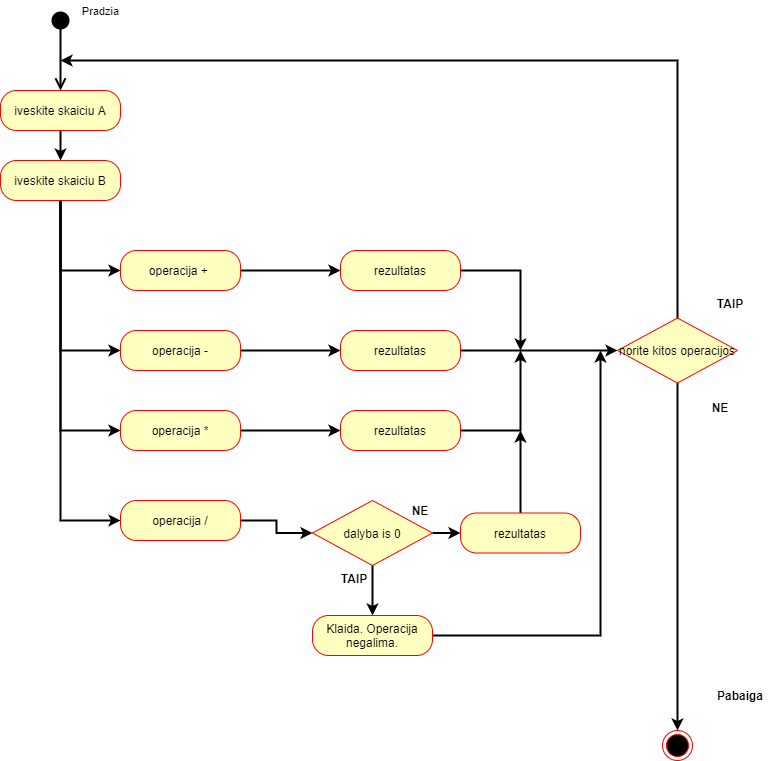

The diagram above was exported from draw.io. Its source (the exported page's mxGraphModel, read from the mxfile embedded in the PNG):
<mxGraphModel dx="1422" dy="1963" grid="1" gridSize="10" guides="1" tooltips="1" connect="1" arrows="1" fold="1" page="1" pageScale="1" pageWidth="827" pageHeight="1169" math="0" shadow="0">
  <root>
    <mxCell id="0" />
    <mxCell id="1" parent="0" />
    <mxCell id="knf9TG6l-m93-GbWa-9E-5" value="" style="ellipse;html=1;shape=endState;fillColor=#000000;strokeColor=#ff0000;" parent="1" vertex="1">
      <mxGeometry x="682" y="710" width="30" height="30" as="geometry" />
    </mxCell>
    <mxCell id="zg_okGhgDXS2CVZzXTcu-25" style="edgeStyle=orthogonalEdgeStyle;rounded=0;orthogonalLoop=1;jettySize=auto;html=1;exitX=0.5;exitY=1;exitDx=0;exitDy=0;entryX=0.5;entryY=0;entryDx=0;entryDy=0;strokeWidth=2;" edge="1" parent="1" source="knf9TG6l-m93-GbWa-9E-35" target="zg_okGhgDXS2CVZzXTcu-1">
      <mxGeometry relative="1" as="geometry" />
    </mxCell>
    <mxCell id="knf9TG6l-m93-GbWa-9E-35" value="iveskite skaiciu A" style="rounded=1;whiteSpace=wrap;html=1;arcSize=40;fontColor=#000000;fillColor=#ffffc0;strokeColor=#ff0000;" parent="1" vertex="1">
      <mxGeometry x="20" y="70" width="120" height="40" as="geometry" />
    </mxCell>
    <mxCell id="zg_okGhgDXS2CVZzXTcu-13" style="edgeStyle=orthogonalEdgeStyle;rounded=0;orthogonalLoop=1;jettySize=auto;html=1;entryX=0.5;entryY=0;entryDx=0;entryDy=0;strokeWidth=2;" edge="1" parent="1" source="knf9TG6l-m93-GbWa-9E-40" target="zg_okGhgDXS2CVZzXTcu-12">
      <mxGeometry relative="1" as="geometry" />
    </mxCell>
    <mxCell id="zg_okGhgDXS2CVZzXTcu-21" style="edgeStyle=orthogonalEdgeStyle;rounded=0;orthogonalLoop=1;jettySize=auto;html=1;entryX=0;entryY=0.5;entryDx=0;entryDy=0;strokeWidth=2;" edge="1" parent="1" source="knf9TG6l-m93-GbWa-9E-40" target="zg_okGhgDXS2CVZzXTcu-14">
      <mxGeometry relative="1" as="geometry" />
    </mxCell>
    <mxCell id="knf9TG6l-m93-GbWa-9E-40" value="dalyba is 0" style="rhombus;whiteSpace=wrap;html=1;fillColor=#ffffc0;strokeColor=#ff0000;" parent="1" vertex="1">
      <mxGeometry x="332" y="480" width="120" height="65" as="geometry" />
    </mxCell>
    <mxCell id="zg_okGhgDXS2CVZzXTcu-27" style="edgeStyle=orthogonalEdgeStyle;rounded=0;orthogonalLoop=1;jettySize=auto;html=1;exitX=0.5;exitY=1;exitDx=0;exitDy=0;entryX=0;entryY=0.5;entryDx=0;entryDy=0;strokeWidth=2;" edge="1" parent="1" source="zg_okGhgDXS2CVZzXTcu-1" target="zg_okGhgDXS2CVZzXTcu-2">
      <mxGeometry relative="1" as="geometry" />
    </mxCell>
    <mxCell id="zg_okGhgDXS2CVZzXTcu-28" style="edgeStyle=orthogonalEdgeStyle;rounded=0;orthogonalLoop=1;jettySize=auto;html=1;exitX=0.5;exitY=1;exitDx=0;exitDy=0;entryX=0;entryY=0.5;entryDx=0;entryDy=0;strokeWidth=2;" edge="1" parent="1" source="zg_okGhgDXS2CVZzXTcu-1" target="zg_okGhgDXS2CVZzXTcu-5">
      <mxGeometry relative="1" as="geometry" />
    </mxCell>
    <mxCell id="zg_okGhgDXS2CVZzXTcu-29" style="edgeStyle=orthogonalEdgeStyle;rounded=0;orthogonalLoop=1;jettySize=auto;html=1;exitX=0.5;exitY=1;exitDx=0;exitDy=0;entryX=0;entryY=0.5;entryDx=0;entryDy=0;strokeWidth=2;" edge="1" parent="1" source="zg_okGhgDXS2CVZzXTcu-1" target="zg_okGhgDXS2CVZzXTcu-8">
      <mxGeometry relative="1" as="geometry" />
    </mxCell>
    <mxCell id="zg_okGhgDXS2CVZzXTcu-40" style="edgeStyle=orthogonalEdgeStyle;rounded=0;orthogonalLoop=1;jettySize=auto;html=1;exitX=0.5;exitY=1;exitDx=0;exitDy=0;strokeWidth=2;entryX=0;entryY=0.5;entryDx=0;entryDy=0;" edge="1" parent="1" source="zg_okGhgDXS2CVZzXTcu-1" target="zg_okGhgDXS2CVZzXTcu-9">
      <mxGeometry relative="1" as="geometry">
        <mxPoint x="60" y="620" as="targetPoint" />
        <Array as="points">
          <mxPoint x="80" y="500" />
        </Array>
      </mxGeometry>
    </mxCell>
    <mxCell id="zg_okGhgDXS2CVZzXTcu-1" value="iveskite skaiciu B" style="rounded=1;whiteSpace=wrap;html=1;arcSize=40;fontColor=#000000;fillColor=#ffffc0;strokeColor=#ff0000;" vertex="1" parent="1">
      <mxGeometry x="20" y="140" width="120" height="40" as="geometry" />
    </mxCell>
    <mxCell id="zg_okGhgDXS2CVZzXTcu-17" style="edgeStyle=orthogonalEdgeStyle;rounded=0;orthogonalLoop=1;jettySize=auto;html=1;entryX=0;entryY=0.5;entryDx=0;entryDy=0;strokeWidth=2;" edge="1" parent="1" source="zg_okGhgDXS2CVZzXTcu-2" target="zg_okGhgDXS2CVZzXTcu-6">
      <mxGeometry relative="1" as="geometry" />
    </mxCell>
    <mxCell id="zg_okGhgDXS2CVZzXTcu-2" value="operacija +&amp;nbsp;" style="rounded=1;whiteSpace=wrap;html=1;arcSize=40;fontColor=#000000;fillColor=#ffffc0;strokeColor=#ff0000;" vertex="1" parent="1">
      <mxGeometry x="140" y="230" width="120" height="40" as="geometry" />
    </mxCell>
    <mxCell id="zg_okGhgDXS2CVZzXTcu-19" style="edgeStyle=orthogonalEdgeStyle;rounded=0;orthogonalLoop=1;jettySize=auto;html=1;entryX=0;entryY=0.5;entryDx=0;entryDy=0;strokeWidth=2;" edge="1" parent="1" source="zg_okGhgDXS2CVZzXTcu-5" target="zg_okGhgDXS2CVZzXTcu-7">
      <mxGeometry relative="1" as="geometry" />
    </mxCell>
    <mxCell id="zg_okGhgDXS2CVZzXTcu-5" value="operacija -" style="rounded=1;whiteSpace=wrap;html=1;arcSize=40;fontColor=#000000;fillColor=#ffffc0;strokeColor=#ff0000;" vertex="1" parent="1">
      <mxGeometry x="140" y="310" width="120" height="40" as="geometry" />
    </mxCell>
    <mxCell id="zg_okGhgDXS2CVZzXTcu-23" style="edgeStyle=orthogonalEdgeStyle;rounded=0;orthogonalLoop=1;jettySize=auto;html=1;strokeWidth=2;" edge="1" parent="1" source="zg_okGhgDXS2CVZzXTcu-6">
      <mxGeometry relative="1" as="geometry">
        <mxPoint x="540" y="330" as="targetPoint" />
      </mxGeometry>
    </mxCell>
    <mxCell id="zg_okGhgDXS2CVZzXTcu-6" value="rezultatas" style="rounded=1;whiteSpace=wrap;html=1;arcSize=40;fontColor=#000000;fillColor=#ffffc0;strokeColor=#ff0000;" vertex="1" parent="1">
      <mxGeometry x="360" y="230" width="120" height="40" as="geometry" />
    </mxCell>
    <mxCell id="zg_okGhgDXS2CVZzXTcu-22" style="edgeStyle=orthogonalEdgeStyle;rounded=0;orthogonalLoop=1;jettySize=auto;html=1;entryX=0;entryY=0.5;entryDx=0;entryDy=0;strokeWidth=2;" edge="1" parent="1" source="zg_okGhgDXS2CVZzXTcu-7" target="zg_okGhgDXS2CVZzXTcu-15">
      <mxGeometry relative="1" as="geometry" />
    </mxCell>
    <mxCell id="zg_okGhgDXS2CVZzXTcu-7" value="rezultatas" style="rounded=1;whiteSpace=wrap;html=1;arcSize=40;fontColor=#000000;fillColor=#ffffc0;strokeColor=#ff0000;" vertex="1" parent="1">
      <mxGeometry x="360" y="310" width="120" height="40" as="geometry" />
    </mxCell>
    <mxCell id="zg_okGhgDXS2CVZzXTcu-20" style="edgeStyle=orthogonalEdgeStyle;rounded=0;orthogonalLoop=1;jettySize=auto;html=1;entryX=0;entryY=0.5;entryDx=0;entryDy=0;strokeWidth=2;" edge="1" parent="1" source="zg_okGhgDXS2CVZzXTcu-8" target="zg_okGhgDXS2CVZzXTcu-10">
      <mxGeometry relative="1" as="geometry" />
    </mxCell>
    <mxCell id="zg_okGhgDXS2CVZzXTcu-8" value="operacija *" style="rounded=1;whiteSpace=wrap;html=1;arcSize=40;fontColor=#000000;fillColor=#ffffc0;strokeColor=#ff0000;" vertex="1" parent="1">
      <mxGeometry x="140" y="390" width="120" height="40" as="geometry" />
    </mxCell>
    <mxCell id="zg_okGhgDXS2CVZzXTcu-16" style="edgeStyle=orthogonalEdgeStyle;rounded=0;orthogonalLoop=1;jettySize=auto;html=1;entryX=0;entryY=0.5;entryDx=0;entryDy=0;strokeWidth=2;" edge="1" parent="1" source="zg_okGhgDXS2CVZzXTcu-9" target="knf9TG6l-m93-GbWa-9E-40">
      <mxGeometry relative="1" as="geometry" />
    </mxCell>
    <mxCell id="zg_okGhgDXS2CVZzXTcu-9" value="operacija /" style="rounded=1;whiteSpace=wrap;html=1;arcSize=40;fontColor=#000000;fillColor=#ffffc0;strokeColor=#ff0000;" vertex="1" parent="1">
      <mxGeometry x="140" y="480" width="120" height="40" as="geometry" />
    </mxCell>
    <mxCell id="zg_okGhgDXS2CVZzXTcu-24" style="edgeStyle=orthogonalEdgeStyle;rounded=0;orthogonalLoop=1;jettySize=auto;html=1;strokeWidth=2;" edge="1" parent="1" source="zg_okGhgDXS2CVZzXTcu-10">
      <mxGeometry relative="1" as="geometry">
        <mxPoint x="540" y="330" as="targetPoint" />
      </mxGeometry>
    </mxCell>
    <mxCell id="zg_okGhgDXS2CVZzXTcu-10" value="rezultatas" style="rounded=1;whiteSpace=wrap;html=1;arcSize=40;fontColor=#000000;fillColor=#ffffc0;strokeColor=#ff0000;" vertex="1" parent="1">
      <mxGeometry x="360" y="390" width="120" height="40" as="geometry" />
    </mxCell>
    <mxCell id="zg_okGhgDXS2CVZzXTcu-33" style="edgeStyle=orthogonalEdgeStyle;rounded=0;orthogonalLoop=1;jettySize=auto;html=1;strokeWidth=2;" edge="1" parent="1" source="zg_okGhgDXS2CVZzXTcu-12">
      <mxGeometry relative="1" as="geometry">
        <mxPoint x="620" y="330" as="targetPoint" />
      </mxGeometry>
    </mxCell>
    <mxCell id="zg_okGhgDXS2CVZzXTcu-12" value="Klaida. Operacija negalima." style="rounded=1;whiteSpace=wrap;html=1;arcSize=40;fontColor=#000000;fillColor=#ffffc0;strokeColor=#ff0000;" vertex="1" parent="1">
      <mxGeometry x="332" y="595" width="120" height="40" as="geometry" />
    </mxCell>
    <mxCell id="zg_okGhgDXS2CVZzXTcu-32" style="edgeStyle=orthogonalEdgeStyle;rounded=0;orthogonalLoop=1;jettySize=auto;html=1;strokeWidth=2;" edge="1" parent="1" source="zg_okGhgDXS2CVZzXTcu-14">
      <mxGeometry relative="1" as="geometry">
        <mxPoint x="540" y="410" as="targetPoint" />
      </mxGeometry>
    </mxCell>
    <mxCell id="zg_okGhgDXS2CVZzXTcu-14" value="rezultatas" style="rounded=1;whiteSpace=wrap;html=1;arcSize=40;fontColor=#000000;fillColor=#ffffc0;strokeColor=#ff0000;" vertex="1" parent="1">
      <mxGeometry x="480" y="492.5" width="120" height="40" as="geometry" />
    </mxCell>
    <mxCell id="zg_okGhgDXS2CVZzXTcu-34" style="edgeStyle=orthogonalEdgeStyle;rounded=0;orthogonalLoop=1;jettySize=auto;html=1;strokeWidth=2;" edge="1" parent="1" source="zg_okGhgDXS2CVZzXTcu-15" target="knf9TG6l-m93-GbWa-9E-5">
      <mxGeometry relative="1" as="geometry" />
    </mxCell>
    <mxCell id="zg_okGhgDXS2CVZzXTcu-41" style="edgeStyle=orthogonalEdgeStyle;rounded=0;orthogonalLoop=1;jettySize=auto;html=1;strokeWidth=2;" edge="1" parent="1" source="zg_okGhgDXS2CVZzXTcu-15">
      <mxGeometry relative="1" as="geometry">
        <mxPoint x="80" y="40" as="targetPoint" />
        <Array as="points">
          <mxPoint x="697" y="40" />
          <mxPoint x="650" y="40" />
        </Array>
      </mxGeometry>
    </mxCell>
    <mxCell id="zg_okGhgDXS2CVZzXTcu-15" value="norite kitos operacijos" style="rhombus;whiteSpace=wrap;html=1;fillColor=#ffffc0;strokeColor=#ff0000;" vertex="1" parent="1">
      <mxGeometry x="637" y="297.5" width="120" height="65" as="geometry" />
    </mxCell>
    <mxCell id="zg_okGhgDXS2CVZzXTcu-44" value="Pradzia" style="html=1;verticalAlign=bottom;startArrow=circle;startFill=1;endArrow=open;startSize=6;endSize=8;strokeWidth=2;entryX=0.5;entryY=0;entryDx=0;entryDy=0;" edge="1" parent="1" target="knf9TG6l-m93-GbWa-9E-35">
      <mxGeometry x="-0.25" y="45" width="80" relative="1" as="geometry">
        <mxPoint x="80" y="-10" as="sourcePoint" />
        <mxPoint x="150" as="targetPoint" />
        <Array as="points">
          <mxPoint x="80" y="20" />
        </Array>
        <mxPoint x="-5" y="-20" as="offset" />
      </mxGeometry>
    </mxCell>
    <mxCell id="zg_okGhgDXS2CVZzXTcu-45" value="TAIP" style="text;align=center;fontStyle=1;verticalAlign=middle;spacingLeft=3;spacingRight=3;strokeColor=none;rotatable=0;points=[[0,0.5],[1,0.5]];portConstraint=eastwest;" vertex="1" parent="1">
      <mxGeometry x="334" y="545" width="80" height="26" as="geometry" />
    </mxCell>
    <mxCell id="zg_okGhgDXS2CVZzXTcu-46" value="TAIP" style="text;align=center;fontStyle=1;verticalAlign=middle;spacingLeft=3;spacingRight=3;strokeColor=none;rotatable=0;points=[[0,0.5],[1,0.5]];portConstraint=eastwest;" vertex="1" parent="1">
      <mxGeometry x="710" y="270" width="80" height="26" as="geometry" />
    </mxCell>
    <mxCell id="zg_okGhgDXS2CVZzXTcu-47" value="NE" style="text;align=center;fontStyle=1;verticalAlign=middle;spacingLeft=3;spacingRight=3;strokeColor=none;rotatable=0;points=[[0,0.5],[1,0.5]];portConstraint=eastwest;" vertex="1" parent="1">
      <mxGeometry x="700" y="374" width="80" height="26" as="geometry" />
    </mxCell>
    <mxCell id="zg_okGhgDXS2CVZzXTcu-48" value="NE" style="text;align=center;fontStyle=1;verticalAlign=middle;spacingLeft=3;spacingRight=3;strokeColor=none;rotatable=0;points=[[0,0.5],[1,0.5]];portConstraint=eastwest;" vertex="1" parent="1">
      <mxGeometry x="400" y="477" width="80" height="26" as="geometry" />
    </mxCell>
    <mxCell id="zg_okGhgDXS2CVZzXTcu-50" value="Pabaiga" style="text;align=center;fontStyle=1;verticalAlign=middle;spacingLeft=3;spacingRight=3;strokeColor=none;rotatable=0;points=[[0,0.5],[1,0.5]];portConstraint=eastwest;" vertex="1" parent="1">
      <mxGeometry x="720" y="662" width="80" height="26" as="geometry" />
    </mxCell>
  </root>
</mxGraphModel>